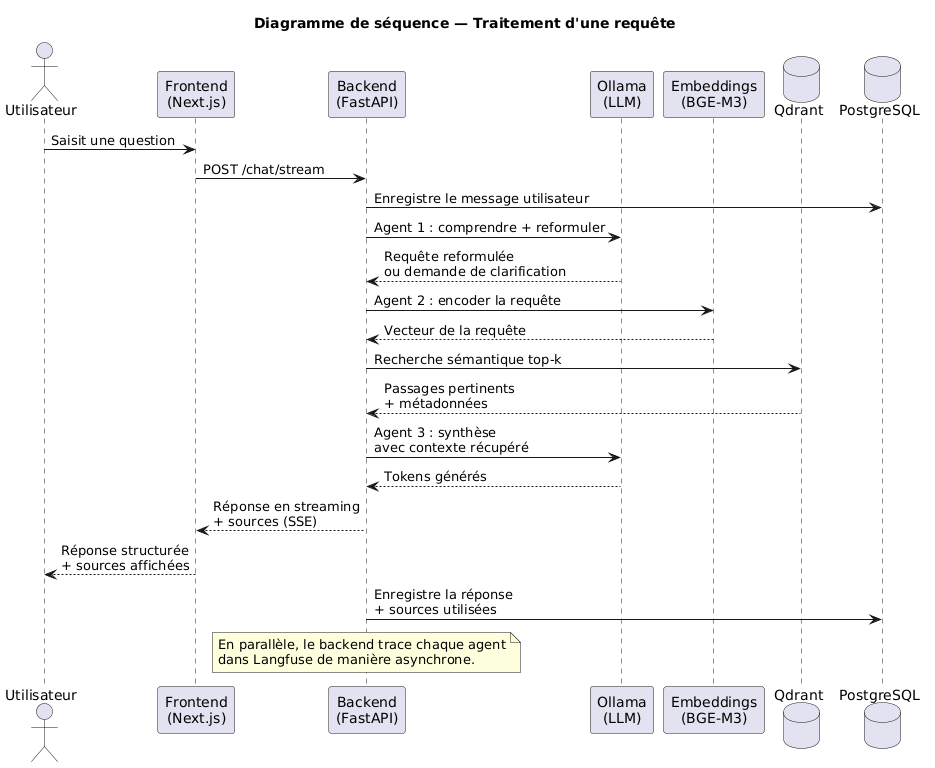

The diagram above was rendered by PlantUML. Its source (embedded in the PNG):
@startuml
title Diagramme de séquence — Traitement d'une requête

actor Utilisateur

participant "Frontend\n(Next.js)" as Frontend
participant "Backend\n(FastAPI)" as Backend
participant "Ollama\n(LLM)" as Ollama
participant "Embeddings\n(BGE-M3)" as Embeddings
database "Qdrant" as Qdrant
database "PostgreSQL" as PostgreSQL

Utilisateur -> Frontend : Saisit une question
Frontend -> Backend : POST /chat/stream

Backend -> PostgreSQL : Enregistre le message utilisateur

Backend -> Ollama : Agent 1 : comprendre + reformuler
Ollama --> Backend : Requête reformulée\nou demande de clarification

Backend -> Embeddings : Agent 2 : encoder la requête
Embeddings --> Backend : Vecteur de la requête

Backend -> Qdrant : Recherche sémantique top-k
Qdrant --> Backend : Passages pertinents\n+ métadonnées

Backend -> Ollama : Agent 3 : synthèse\navec contexte récupéré
Ollama --> Backend : Tokens générés

Backend --> Frontend : Réponse en streaming\n+ sources (SSE)
Frontend --> Utilisateur : Réponse structurée\n+ sources affichées

Backend -> PostgreSQL : Enregistre la réponse\n+ sources utilisées

note over Backend
En parallèle, le backend trace chaque agent
dans Langfuse de manière asynchrone.
end note
@enduml